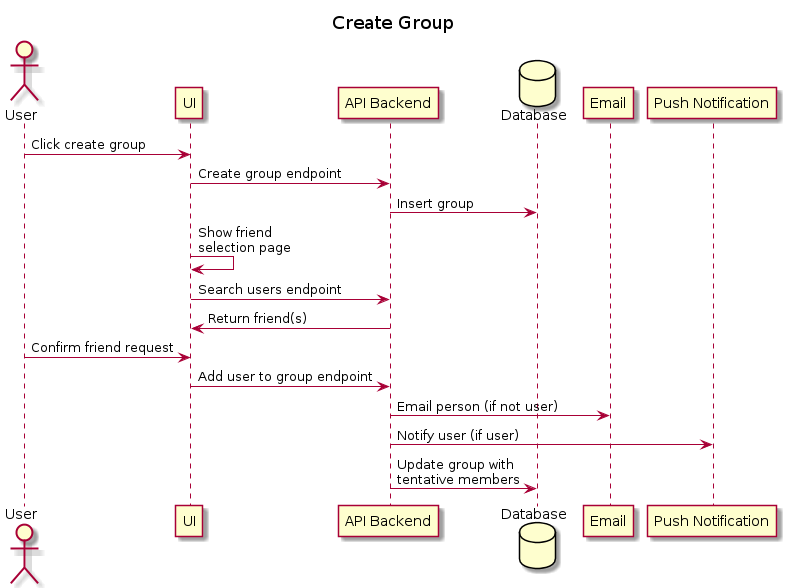

The diagram above was rendered by PlantUML. Its source (embedded in the PNG):
@startuml Create Group

title Create Group

actor User as user
participant UI as ui
participant "API Backend" as api
database Database as db
participant Email as email
participant "Push Notification" as pn

user -> ui : Click create group
ui -> api : Create group endpoint
api -> db : Insert group
ui -> ui : Show friend \nselection page 
ui -> api : Search users endpoint
api -> ui : Return friend(s)
user -> ui : Confirm friend request
ui -> api : Add user to group endpoint
api -> email : Email person (if not user)
api -> pn : Notify user (if user)
api -> db : Update group with\ntentative members

@enduml